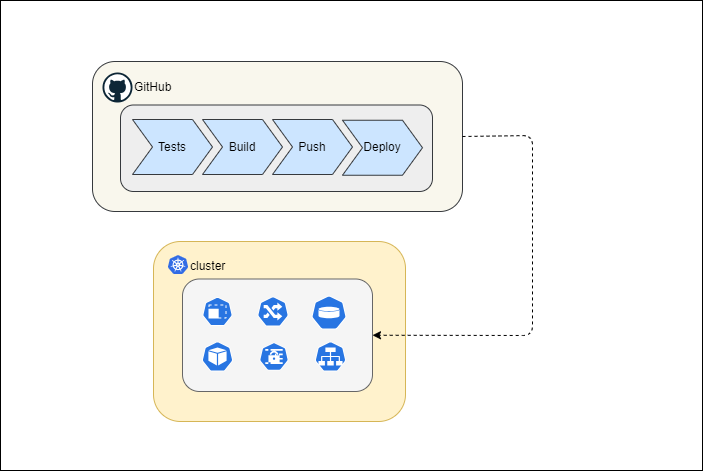

The diagram above was exported from draw.io. Its source (the exported page's mxGraphModel, read from the mxfile embedded in the PNG):
<mxGraphModel dx="1185" dy="570" grid="1" gridSize="10" guides="1" tooltips="1" connect="1" arrows="1" fold="1" page="1" pageScale="1" pageWidth="850" pageHeight="1100" background="#ffffff" math="0" shadow="0">
  <root>
    <mxCell id="0" />
    <mxCell id="1" parent="0" />
    <mxCell id="aYNZG1pSBVoBpvn3TdDz-19" value="" style="rounded=0;whiteSpace=wrap;html=1;labelBackgroundColor=none;fontSize=10;fontColor=#000000;fillColor=#FFFFFF;" vertex="1" parent="1">
      <mxGeometry x="68" y="40" width="702" height="470" as="geometry" />
    </mxCell>
    <mxCell id="3" value="" style="rounded=1;whiteSpace=wrap;html=1;fillColor=#f9f7ed;strokeColor=#36393d;fontStyle=0;fontSize=14;" vertex="1" parent="1">
      <mxGeometry x="160" y="101" width="370" height="150" as="geometry" />
    </mxCell>
    <mxCell id="4" value="" style="rounded=1;whiteSpace=wrap;html=1;fillColor=#eeeeee;strokeColor=#36393d;" vertex="1" parent="1">
      <mxGeometry x="188" y="144.5" width="312" height="86.5" as="geometry" />
    </mxCell>
    <mxCell id="5" value="GitHub" style="dashed=0;outlineConnect=0;html=1;align=left;labelPosition=right;verticalLabelPosition=middle;verticalAlign=middle;shape=mxgraph.weblogos.github;fontColor=#000000;" vertex="1" parent="1">
      <mxGeometry x="170" y="112" width="30" height="30" as="geometry" />
    </mxCell>
    <mxCell id="6" value="Tests" style="shape=step;perimeter=stepPerimeter;whiteSpace=wrap;html=1;fixedSize=1;fillColor=#cce5ff;strokeColor=#36393d;fontColor=#000000;" vertex="1" parent="1">
      <mxGeometry x="200" y="159" width="80" height="55" as="geometry" />
    </mxCell>
    <mxCell id="7" value="Build" style="shape=step;perimeter=stepPerimeter;whiteSpace=wrap;html=1;fixedSize=1;fillColor=#cce5ff;strokeColor=#36393d;fontColor=#000000;" vertex="1" parent="1">
      <mxGeometry x="270" y="159" width="80" height="55" as="geometry" />
    </mxCell>
    <mxCell id="8" value="Push" style="shape=step;perimeter=stepPerimeter;whiteSpace=wrap;html=1;fixedSize=1;fillColor=#cce5ff;strokeColor=#36393d;fontColor=#000000;" vertex="1" parent="1">
      <mxGeometry x="340" y="159" width="80" height="55" as="geometry" />
    </mxCell>
    <mxCell id="9" value="" style="rounded=1;whiteSpace=wrap;html=1;fillColor=#fff2cc;strokeColor=#d6b656;" vertex="1" parent="1">
      <mxGeometry x="221" y="281" width="252" height="180" as="geometry" />
    </mxCell>
    <mxCell id="10" value="Deploy" style="shape=step;perimeter=stepPerimeter;whiteSpace=wrap;html=1;fixedSize=1;fillColor=#cce5ff;strokeColor=#36393d;fontColor=#000000;" vertex="1" parent="1">
      <mxGeometry x="410" y="159.75" width="80" height="55" as="geometry" />
    </mxCell>
    <mxCell id="11" value="" style="rounded=1;whiteSpace=wrap;html=1;fillColor=#f5f5f5;strokeColor=#666666;fontColor=#333333;" vertex="1" parent="1">
      <mxGeometry x="250" y="318.5" width="190" height="112.5" as="geometry" />
    </mxCell>
    <mxCell id="12" value="cluster" style="editableCssRules=.*;shape=image;verticalLabelPosition=middle;labelBackgroundColor=none;verticalAlign=middle;aspect=fixed;imageAspect=0;image=data:image/svg+xml,(base64 omitted: 7556 chars);fontColor=#000000;labelPosition=right;align=left;" vertex="1" parent="1">
      <mxGeometry x="236" y="295" width="20" height="19" as="geometry" />
    </mxCell>
    <mxCell id="13" value="" style="sketch=0;html=1;dashed=0;whitespace=wrap;fillColor=#2875E2;strokeColor=#ffffff;points=[[0.005,0.63,0],[0.1,0.2,0],[0.9,0.2,0],[0.5,0,0],[0.995,0.63,0],[0.72,0.99,0],[0.5,1,0],[0.28,0.99,0]];verticalLabelPosition=bottom;align=center;verticalAlign=top;shape=mxgraph.kubernetes.icon;prIcon=limits;fontColor=#000000;" vertex="1" parent="1">
      <mxGeometry x="270" y="331" width="30" height="40" as="geometry" />
    </mxCell>
    <mxCell id="14" value="" style="sketch=0;html=1;dashed=0;whitespace=wrap;fillColor=#2875E2;strokeColor=#ffffff;points=[[0.005,0.63,0],[0.1,0.2,0],[0.9,0.2,0],[0.5,0,0],[0.995,0.63,0],[0.72,0.99,0],[0.5,1,0],[0.28,0.99,0]];verticalLabelPosition=bottom;align=center;verticalAlign=top;shape=mxgraph.kubernetes.icon;prIcon=pod;fontColor=#000000;" vertex="1" parent="1">
      <mxGeometry x="265" y="381" width="40" height="30" as="geometry" />
    </mxCell>
    <mxCell id="15" value="" style="sketch=0;html=1;dashed=0;whitespace=wrap;fillColor=#2875E2;strokeColor=#ffffff;points=[[0.005,0.63,0],[0.1,0.2,0],[0.9,0.2,0],[0.5,0,0],[0.995,0.63,0],[0.72,0.99,0],[0.5,1,0],[0.28,0.99,0]];verticalLabelPosition=bottom;align=center;verticalAlign=top;shape=mxgraph.kubernetes.icon;prIcon=ing;fontColor=#000000;" vertex="1" parent="1">
      <mxGeometry x="320" y="336" width="41" height="30" as="geometry" />
    </mxCell>
    <mxCell id="16" value="" style="sketch=0;html=1;dashed=0;whitespace=wrap;fillColor=#2875E2;strokeColor=#ffffff;points=[[0.005,0.63,0],[0.1,0.2,0],[0.9,0.2,0],[0.5,0,0],[0.995,0.63,0],[0.72,0.99,0],[0.5,1,0],[0.28,0.99,0]];verticalLabelPosition=bottom;align=center;verticalAlign=top;shape=mxgraph.kubernetes.icon;prIcon=secret;fontColor=#000000;" vertex="1" parent="1">
      <mxGeometry x="327" y="381" width="29" height="30" as="geometry" />
    </mxCell>
    <mxCell id="17" value="" style="sketch=0;html=1;dashed=0;whitespace=wrap;fillColor=#2875E2;strokeColor=#ffffff;points=[[0.005,0.63,0],[0.1,0.2,0],[0.9,0.2,0],[0.5,0,0],[0.995,0.63,0],[0.72,0.99,0],[0.5,1,0],[0.28,0.99,0]];verticalLabelPosition=bottom;align=center;verticalAlign=top;shape=mxgraph.kubernetes.icon;prIcon=vol;fontColor=#000000;" vertex="1" parent="1">
      <mxGeometry x="379" y="333" width="35" height="38" as="geometry" />
    </mxCell>
    <mxCell id="18" value="" style="sketch=0;html=1;dashed=0;whitespace=wrap;fillColor=#2875E2;strokeColor=#ffffff;points=[[0.005,0.63,0],[0.1,0.2,0],[0.9,0.2,0],[0.5,0,0],[0.995,0.63,0],[0.72,0.99,0],[0.5,1,0],[0.28,0.99,0]];verticalLabelPosition=bottom;align=center;verticalAlign=top;shape=mxgraph.kubernetes.icon;prIcon=svc;fontColor=#000000;" vertex="1" parent="1">
      <mxGeometry x="373" y="381" width="50" height="30" as="geometry" />
    </mxCell>
    <mxCell id="19" value="" style="endArrow=classic;html=1;fontColor=#000000;entryX=1;entryY=0.5;entryDx=0;entryDy=0;exitX=1;exitY=0.5;exitDx=0;exitDy=0;strokeColor=#000000;dashed=1;" edge="1" parent="1" source="3" target="11">
      <mxGeometry width="50" height="50" relative="1" as="geometry">
        <mxPoint x="400" y="320" as="sourcePoint" />
        <mxPoint x="450" y="270" as="targetPoint" />
        <Array as="points">
          <mxPoint x="600" y="175" />
          <mxPoint x="600" y="375" />
        </Array>
      </mxGeometry>
    </mxCell>
  </root>
</mxGraphModel>